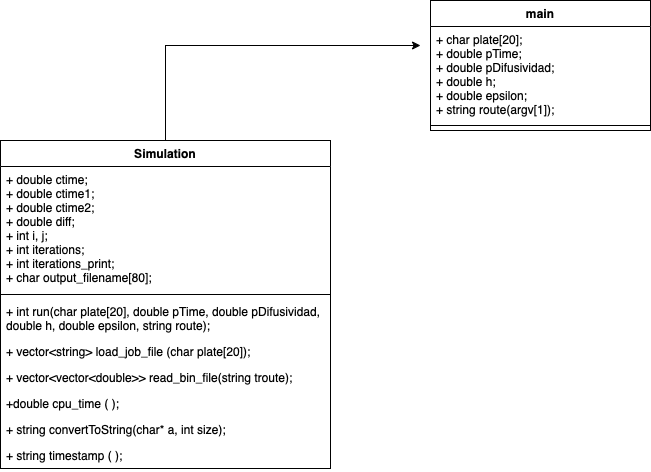

The diagram above was exported from draw.io. Its source (the exported page's mxGraphModel, read from the mxfile embedded in the PNG):
<mxGraphModel dx="872" dy="807" grid="1" gridSize="10" guides="1" tooltips="1" connect="1" arrows="1" fold="1" page="1" pageScale="1" pageWidth="850" pageHeight="1100" math="0" shadow="0">
  <root>
    <mxCell id="0" />
    <mxCell id="1" parent="0" />
    <mxCell id="sAo5DdY2r8ZpJce9smpu-9" value="" style="endArrow=classic;html=1;rounded=0;exitX=0.5;exitY=0;exitDx=0;exitDy=0;entryX=0;entryY=0.5;entryDx=0;entryDy=0;" edge="1" parent="1" source="sAo5DdY2r8ZpJce9smpu-13">
      <mxGeometry width="50" height="50" relative="1" as="geometry">
        <mxPoint x="215" y="240" as="sourcePoint" />
        <mxPoint x="470" y="145" as="targetPoint" />
        <Array as="points">
          <mxPoint x="215" y="145" />
        </Array>
      </mxGeometry>
    </mxCell>
    <mxCell id="sAo5DdY2r8ZpJce9smpu-13" value="Simulation" style="swimlane;fontStyle=1;align=center;verticalAlign=top;childLayout=stackLayout;horizontal=1;startSize=26;horizontalStack=0;resizeParent=1;resizeParentMax=0;resizeLast=0;collapsible=1;marginBottom=0;" vertex="1" parent="1">
      <mxGeometry x="50" y="240" width="330" height="328" as="geometry" />
    </mxCell>
    <mxCell id="sAo5DdY2r8ZpJce9smpu-14" value="+ double ctime;&#10;+ double ctime1;&#10;+ double ctime2;&#10;+ double diff;&#10;+ int i, j;&#10;+ int iterations;&#10;+ int iterations_print;&#10;+ char output_filename[80];&#10;" style="text;strokeColor=none;fillColor=none;align=left;verticalAlign=top;spacingLeft=4;spacingRight=4;overflow=hidden;rotatable=0;points=[[0,0.5],[1,0.5]];portConstraint=eastwest;" vertex="1" parent="sAo5DdY2r8ZpJce9smpu-13">
      <mxGeometry y="26" width="330" height="124" as="geometry" />
    </mxCell>
    <mxCell id="sAo5DdY2r8ZpJce9smpu-15" value="" style="line;strokeWidth=1;fillColor=none;align=left;verticalAlign=middle;spacingTop=-1;spacingLeft=3;spacingRight=3;rotatable=0;labelPosition=right;points=[];portConstraint=eastwest;" vertex="1" parent="sAo5DdY2r8ZpJce9smpu-13">
      <mxGeometry y="150" width="330" height="8" as="geometry" />
    </mxCell>
    <mxCell id="sAo5DdY2r8ZpJce9smpu-17" value="+ int run(char plate[20], double pTime, double pDifusividad, &#10;double h, double epsilon, string route);" style="text;strokeColor=none;fillColor=none;align=left;verticalAlign=top;spacingLeft=4;spacingRight=4;overflow=hidden;rotatable=0;points=[[0,0.5],[1,0.5]];portConstraint=eastwest;" vertex="1" parent="sAo5DdY2r8ZpJce9smpu-13">
      <mxGeometry y="158" width="330" height="40" as="geometry" />
    </mxCell>
    <mxCell id="sAo5DdY2r8ZpJce9smpu-18" value="+ vector&lt;string&gt; load_job_file (char plate[20]);" style="text;strokeColor=none;fillColor=none;align=left;verticalAlign=top;spacingLeft=4;spacingRight=4;overflow=hidden;rotatable=0;points=[[0,0.5],[1,0.5]];portConstraint=eastwest;" vertex="1" parent="sAo5DdY2r8ZpJce9smpu-13">
      <mxGeometry y="198" width="330" height="26" as="geometry" />
    </mxCell>
    <mxCell id="sAo5DdY2r8ZpJce9smpu-19" value="+ vector&lt;vector&lt;double&gt;&gt; read_bin_file(string troute);&#10;" style="text;strokeColor=none;fillColor=none;align=left;verticalAlign=top;spacingLeft=4;spacingRight=4;overflow=hidden;rotatable=0;points=[[0,0.5],[1,0.5]];portConstraint=eastwest;" vertex="1" parent="sAo5DdY2r8ZpJce9smpu-13">
      <mxGeometry y="224" width="330" height="26" as="geometry" />
    </mxCell>
    <mxCell id="sAo5DdY2r8ZpJce9smpu-20" value="+double cpu_time ( );" style="text;strokeColor=none;fillColor=none;align=left;verticalAlign=top;spacingLeft=4;spacingRight=4;overflow=hidden;rotatable=0;points=[[0,0.5],[1,0.5]];portConstraint=eastwest;" vertex="1" parent="sAo5DdY2r8ZpJce9smpu-13">
      <mxGeometry y="250" width="330" height="26" as="geometry" />
    </mxCell>
    <mxCell id="sAo5DdY2r8ZpJce9smpu-21" value="+ string convertToString(char* a, int size);" style="text;strokeColor=none;fillColor=none;align=left;verticalAlign=top;spacingLeft=4;spacingRight=4;overflow=hidden;rotatable=0;points=[[0,0.5],[1,0.5]];portConstraint=eastwest;" vertex="1" parent="sAo5DdY2r8ZpJce9smpu-13">
      <mxGeometry y="276" width="330" height="26" as="geometry" />
    </mxCell>
    <mxCell id="sAo5DdY2r8ZpJce9smpu-22" value="+ string timestamp ( );" style="text;strokeColor=none;fillColor=none;align=left;verticalAlign=top;spacingLeft=4;spacingRight=4;overflow=hidden;rotatable=0;points=[[0,0.5],[1,0.5]];portConstraint=eastwest;" vertex="1" parent="sAo5DdY2r8ZpJce9smpu-13">
      <mxGeometry y="302" width="330" height="26" as="geometry" />
    </mxCell>
    <mxCell id="sAo5DdY2r8ZpJce9smpu-23" value="main" style="swimlane;fontStyle=1;align=center;verticalAlign=top;childLayout=stackLayout;horizontal=1;startSize=26;horizontalStack=0;resizeParent=1;resizeParentMax=0;resizeLast=0;collapsible=1;marginBottom=0;" vertex="1" parent="1">
      <mxGeometry x="480" y="100" width="220" height="130" as="geometry" />
    </mxCell>
    <mxCell id="sAo5DdY2r8ZpJce9smpu-24" value="+ char plate[20];&#10;+ double pTime;&#10;+ double pDifusividad;&#10;+ double h;&#10;+ double epsilon;&#10;+ string route(argv[1]);&#10;&#10;" style="text;strokeColor=none;fillColor=none;align=left;verticalAlign=top;spacingLeft=4;spacingRight=4;overflow=hidden;rotatable=0;points=[[0,0.5],[1,0.5]];portConstraint=eastwest;" vertex="1" parent="sAo5DdY2r8ZpJce9smpu-23">
      <mxGeometry y="26" width="220" height="94" as="geometry" />
    </mxCell>
    <mxCell id="sAo5DdY2r8ZpJce9smpu-25" value="" style="line;strokeWidth=1;fillColor=none;align=left;verticalAlign=middle;spacingTop=-1;spacingLeft=3;spacingRight=3;rotatable=0;labelPosition=right;points=[];portConstraint=eastwest;" vertex="1" parent="sAo5DdY2r8ZpJce9smpu-23">
      <mxGeometry y="120" width="220" height="10" as="geometry" />
    </mxCell>
  </root>
</mxGraphModel>